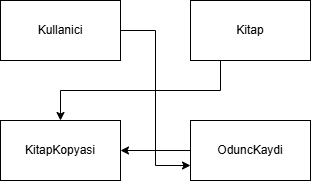

The diagram above was exported from draw.io. Its source (the exported page's mxGraphModel, read from the mxfile embedded in the PNG):
<mxGraphModel dx="1269" dy="561" grid="1" gridSize="10" guides="1" tooltips="1" connect="1" arrows="1" fold="1" page="1" pageScale="1" pageWidth="827" pageHeight="1169" math="0" shadow="0">
  <root>
    <mxCell id="0" />
    <mxCell id="1" parent="0" />
    <mxCell id="BgLgsRooxJsAos4_y9ov-8" edge="1" parent="1" source="BgLgsRooxJsAos4_y9ov-1" style="edgeStyle=orthogonalEdgeStyle;rounded=0;orthogonalLoop=1;jettySize=auto;html=1;exitX=1;exitY=0.5;exitDx=0;exitDy=0;entryX=0;entryY=0.75;entryDx=0;entryDy=0;defaultLabelBackgroundColor=gap;" target="BgLgsRooxJsAos4_y9ov-4">
      <mxGeometry relative="1" as="geometry" />
    </mxCell>
    <mxCell id="BgLgsRooxJsAos4_y9ov-1" parent="1" style="rounded=0;whiteSpace=wrap;html=1;" value="Kullanici" vertex="1">
      <mxGeometry height="60" width="120" x="120" y="80" as="geometry" />
    </mxCell>
    <mxCell id="BgLgsRooxJsAos4_y9ov-7" edge="1" parent="1" source="BgLgsRooxJsAos4_y9ov-2" style="edgeStyle=orthogonalEdgeStyle;rounded=0;orthogonalLoop=1;jettySize=auto;html=1;exitX=0.25;exitY=1;exitDx=0;exitDy=0;defaultLabelBackgroundColor=gap;" target="BgLgsRooxJsAos4_y9ov-3">
      <mxGeometry relative="1" as="geometry" />
    </mxCell>
    <mxCell id="BgLgsRooxJsAos4_y9ov-2" parent="1" style="rounded=0;whiteSpace=wrap;html=1;" value="Kitap" vertex="1">
      <mxGeometry height="60" width="120" x="310" y="80" as="geometry" />
    </mxCell>
    <mxCell id="BgLgsRooxJsAos4_y9ov-3" parent="1" style="rounded=0;whiteSpace=wrap;html=1;" value="KitapKopyasi" vertex="1">
      <mxGeometry height="60" width="120" x="120" y="200" as="geometry" />
    </mxCell>
    <mxCell id="BgLgsRooxJsAos4_y9ov-10" edge="1" parent="1" source="BgLgsRooxJsAos4_y9ov-4" style="edgeStyle=orthogonalEdgeStyle;rounded=0;orthogonalLoop=1;jettySize=auto;html=1;entryX=1;entryY=0.5;entryDx=0;entryDy=0;defaultLabelBackgroundColor=gap;" target="BgLgsRooxJsAos4_y9ov-3">
      <mxGeometry relative="1" as="geometry" />
    </mxCell>
    <mxCell id="BgLgsRooxJsAos4_y9ov-4" parent="1" style="rounded=0;whiteSpace=wrap;html=1;" value="&lt;div&gt;OduncKaydi&lt;/div&gt;" vertex="1">
      <mxGeometry height="60" width="120" x="310" y="200" as="geometry" />
    </mxCell>
  </root>
</mxGraphModel>